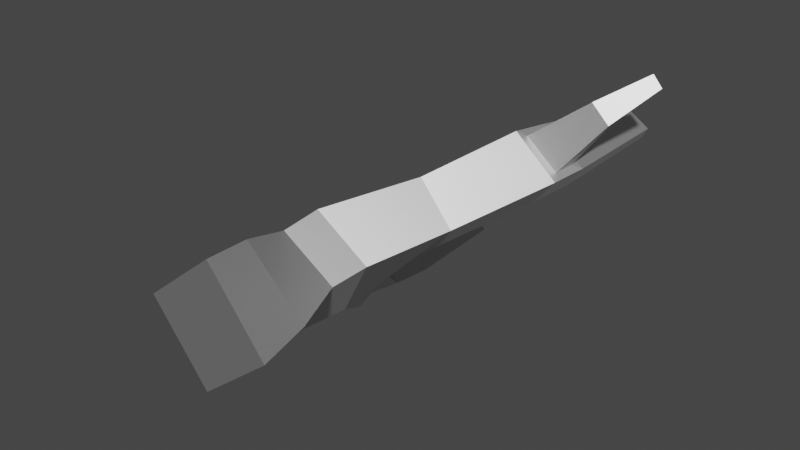# Source: deadTree1.blend  (saved by Blender 2.91.10; exported with 4.5.12 LTS)
import bpy
from mathutils import Matrix  # noqa: F401  (used for matrix-valued properties, if any)

bpy.ops.wm.read_factory_settings(use_empty=True)
scene = bpy.context.scene
scene.name = 'Scene'

# ---- collections
col_collection = bpy.data.collections.new('Collection'); scene.collection.children.link(col_collection)

# ---- materials (node trees are filled in below, after node groups)
mat_deadoaktreetrunk = bpy.data.materials.new('DeadOakTreeTrunk')
mat_deadoaktreetrunk.use_transparent_shadow = False
mat_deadoaktreetrunk.roughness = 0.5528
mat_deadoaktreetrunk.specular_intensity = 1.0
mat_deadoaktreetrunk.metallic = 1.0

# ---- material node trees
mat_deadoaktreetrunk.use_nodes = True; mat_deadoaktreetrunk.node_tree.nodes.clear()
_N = mat_deadoaktreetrunk.node_tree.nodes; _L = mat_deadoaktreetrunk.node_tree.links
n0 = _N.new('ShaderNodeBsdfPrincipled'); n0.name = 'Principled BSDF'; n0.location = (10, 300)
n0.distribution = 'GGX'
n0.subsurface_method = 'BURLEY'
n0.inputs[1].default_value = 1.0
n0.inputs[2].default_value = 0.5528
n0.inputs[3].default_value = 1.45
n0.inputs[13].default_value = 1.0
n0.inputs[27].default_value = (0.0, 0.0, 0.0, 1.0)
n0.inputs[28].default_value = 1.0
n1 = _N.new('ShaderNodeOutputMaterial'); n1.name = 'Material Output'; n1.location = (300, 300)
n2 = _N.new('ShaderNodeNormalMap'); n2.name = 'Normal Map'; n2.location = (-300, -300)
n2.label = 'Normal/Map'
_L.new(n0.outputs[0], n1.inputs[0])
_L.new(n2.outputs[0], n0.inputs[5])
n1.is_active_output = True

# ---- world
world_world = bpy.data.worlds.new('World'); scene.world = world_world
world_world.use_nodes = True; world_world.node_tree.nodes.clear()
_N = world_world.node_tree.nodes; _L = world_world.node_tree.links
n0 = _N.new('ShaderNodeOutputWorld'); n0.name = 'World Output'; n0.location = (300, 300)
n1 = _N.new('ShaderNodeBackground'); n1.name = 'Background'; n1.location = (10, 300)
n1.inputs[0].default_value = (0.05088, 0.05088, 0.05088, 1.0)
_L.new(n1.outputs[0], n0.inputs[0])
n0.is_active_output = True
world_world.color = (0.05088, 0.05088, 0.05088)
world_world.use_sun_shadow = False
world_world.sun_shadow_jitter_overblur = 0.0

# ---- meshes
me_cube_006 = bpy.data.meshes.new('Cube.006')
me_cube_006.from_pydata([(-1.78, 0.1442, -0.6109), (-1.235, 2.793, -1.064), (-0.2305, 0.1442, -2.542), (0.223, 2.793, -1.997), (0.1516, 0.1442, 0.9383), (-0.3019, 2.793, 0.3936), (1.701, 0.1442, -0.993), (1.156, 2.793, -0.5395), (-2.061, 5.243, -1.479), (-0.1773, 5.159, -2.662), (2.159, 5.772, 0.01995), (1.246, 5.781, 1.123), (1.38, 3.685, -0.3317), (-0.09551, 3.685, 0.6542), (-1.299, 4.198, -1.147), (0.2091, 4.186, -2.14), (0.5866, 5.298, -1.522), (-1.289, 5.374, -0.3344), (-2.285, 6.677, -1.761), (-1.005, 6.544, -3.197), (-1.467, 6.67, -1.129), (-0.1319, 6.557, -2.585), (0.7897, 5.659, -1.272), (-0.234, 5.712, -0.09382), (2.902, 8.069, 0.1298), (3.363, 8.272, 0.9751), (2.523, 8.246, 1.709), (1.69, 8.066, 1.23), (3.793, 11.65, 0.9145), (3.965, 11.61, 1.216), (3.268, 11.54, 1.714), (3.06, 11.58, 1.413), (2.086, 8.924, 1.301), (3.257, 8.95, 0.3515), (3.483, 8.768, 1.049), (2.683, 8.736, 1.706), (3.463, 8.089, 0.8091), (2.323, 8.057, 1.84), (2.582, 8.907, 1.834), (3.684, 8.955, 0.9385), (4.399, 8.721, 2.294), (3.941, 8.695, 2.774), (3.942, 9.015, 2.714), (4.368, 9.044, 2.286), (5.167, 9.669, 3.121), (4.915, 9.665, 3.417), (4.835, 9.802, 3.323), (5.067, 9.809, 3.058), (-0.9674, 9.579, -1.572), (-0.1365, 9.524, -2.437), (-0.4173, 9.636, -1.178), (0.4332, 9.597, -2.038), (0.08139, 7.46, -2.502), (-1.186, 7.541, -1.194), (-1.897, 7.539, -1.743), (-0.6905, 7.426, -3.041), (-3.179, 7.744, -3.037), (-2.6, 7.673, -3.76), (-3.01, 8.17, -3.032), (-2.517, 8.099, -3.675), (-4.14, 9.561, -3.919), (-3.891, 9.539, -4.259), (-3.983, 9.709, -3.85), (-3.769, 9.687, -4.147), (-1.629, 1.468, -0.8322), (-0.009157, 1.468, -2.392), (1.551, 1.468, -0.7716), (-0.06976, 1.468, 0.788)], [], [(64, 1, 3, 65), (65, 3, 7, 66), (66, 7, 5, 67), (67, 5, 1, 64), (2, 6, 4, 0), (13, 12, 10, 11), (11, 10, 36, 37), (15, 14, 8, 9), (14, 13, 11, 23, 17, 8), (12, 15, 9, 16, 22, 10), (7, 3, 15, 12), (1, 5, 13, 14), (3, 1, 14, 15), (5, 7, 12, 13), (53, 52, 51, 50), (9, 8, 18, 19), (17, 16, 21, 20), (16, 9, 19, 21), (8, 17, 20, 18), (33, 32, 31, 28), (23, 22, 16, 17), (22, 23, 27, 24), (10, 22, 24, 36), (23, 11, 37, 27), (29, 28, 31, 30), (38, 39, 29, 30), (32, 38, 30, 31), (39, 33, 28, 29), (36, 24, 33, 39), (27, 37, 38, 32), (34, 35, 42, 43), (24, 27, 32, 33), (25, 26, 37, 36), (26, 35, 38, 37), (34, 25, 36, 39), (35, 34, 39, 38), (40, 43, 47, 44), (35, 26, 41, 42), (25, 34, 43, 40), (26, 25, 40, 41), (45, 44, 47, 46), (41, 40, 44, 45), (43, 42, 46, 47), (42, 41, 45, 46), (50, 51, 49, 48), (54, 53, 50, 48), (52, 55, 49, 51), (55, 54, 48, 49), (54, 55, 59, 58), (21, 19, 55, 52), (18, 20, 53, 54), (20, 21, 52, 53), (58, 59, 63, 62), (18, 54, 58, 56), (55, 19, 57, 59), (19, 18, 56, 57), (61, 60, 62, 63), (56, 58, 62, 60), (59, 57, 61, 63), (57, 56, 60, 61), (4, 67, 64, 0), (6, 66, 67, 4), (2, 65, 66, 6), (0, 64, 65, 2)])
me_cube_006.polygons.foreach_set('use_smooth', [True] * 64)
_k = set([(0, 2), (0, 4), (0, 64), (1, 3), (1, 5), (1, 14), (1, 64), (2, 6), (2, 65), (3, 7), (3, 15), (3, 65), (4, 6), (4, 67), (5, 7), (5, 13), (5, 67), (6, 66), (7, 12), (7, 66), (8, 9), (8, 14), (8, 17), (8, 18), (9, 15), (9, 16), (9, 19), (10, 11), (10, 12), (10, 22), (10, 36), (11, 13), (11, 23), (11, 37), (12, 13), (12, 15), (13, 14), (14, 15), (16, 17), (16, 21), (16, 22), (17, 20), (17, 23), (18, 19), (18, 20), (18, 54), (18, 56), (19, 21), (19, 55), (19, 57), (20, 21), (20, 53), (21, 52), (22, 23), (22, 24), (23, 27), (24, 27), (24, 33), (24, 36), (25, 26), (25, 34), (25, 36), (25, 40), (26, 35), (26, 37), (26, 41), (27, 32), (27, 37), (28, 29), (28, 31), (28, 33), (29, 30), (29, 39), (30, 31), (30, 38), (31, 32), (32, 33), (32, 38), (33, 39), (34, 35), (34, 39), (34, 43), (35, 38), (35, 42), (36, 37), (36, 39), (37, 38), (38, 39), (40, 41), (40, 43), (40, 44), (41, 42), (41, 45), (42, 43), (42, 46), (43, 47), (44, 45), (44, 47), (45, 46), (46, 47), (48, 49), (48, 50), (48, 54), (49, 51), (49, 55), (50, 51), (50, 53), (51, 52), (52, 53), (52, 55), (53, 54), (54, 55), (54, 58), (55, 59), (56, 57), (56, 58), (56, 60), (57, 59), (57, 61), (58, 59), (58, 62), (59, 63), (60, 61), (60, 62), (61, 63), (62, 63), (64, 65), (64, 67), (65, 66), (66, 67)])
me_cube_006.attributes.new('sharp_edge', 'BOOLEAN', 'EDGE').data.foreach_set('value', [ (min(e.vertices), max(e.vertices)) in _k for e in me_cube_006.edges])
me_cube_006.materials.append(mat_deadoaktreetrunk)
me_cube_006.use_remesh_fix_poles = True
me_cube_006.use_remesh_preserve_attributes = False
me_cube_006.use_mirror_vertex_groups = False
me_cube_006.update()
me_cube_006.normals_split_custom_set([tuple(v) for v in zip(*[iter([-0.6175, 0.1928, -0.7626, -0.6175, 0.1928, -0.7626, -0.6175, 0.1928, -0.7626, -0.6175, 0.1928, -0.7626, 0.7626, 0.1928, -0.6175, 0.7626, 0.1928, -0.6175, 0.7626, 0.1928, -0.6175, 0.7626, 0.1928, -0.6175, 0.6175, 0.1928, 0.7626, 0.6175, 0.1928, 0.7626, 0.6175, 0.1928, 0.7626, 0.6175, 0.1928, 0.7626, -0.7626, 0.1928, 0.6175, -0.7626, 0.1928, 0.6175, -0.7626, 0.1928, 0.6175, -0.7626, 0.1928, 0.6175, 0.0, -1.0, 4.862e-09, 0.0, -1.0, 4.862e-09, 0.0, -1.0, 4.862e-09, 0.0, -1.0, 4.862e-09, 0.5924, -0.4335, 0.6791, 0.5924, -0.4335, 0.6791, 0.5924, -0.4335, 0.6791, 0.5924, -0.4335, 0.6791, 0.6205, -0.5153, 0.5912, 0.6205, -0.5153, 0.5912, 0.6205, -0.5153, 0.5912, 0.6205, -0.5153, 0.5912, -0.4604, -0.5551, -0.6928, -0.4604, -0.5551, -0.6928, -0.4604, -0.5551, -0.6928, -0.4604, -0.5551, -0.6928, -0.6829, 0.01158, 0.7304, -0.6829, 0.01158, 0.7304, -0.6829, 0.01158, 0.7304, -0.6829, 0.01158, 0.7304, -0.6829, 0.01158, 0.7304, -0.6829, 0.01158, 0.7304, 0.7754, -0.05391, -0.6292, 0.7754, -0.05391, -0.6292, 0.7754, -0.05391, -0.6292, 0.7754, -0.05391, -0.6292, 0.7754, -0.05391, -0.6292, 0.7754, -0.05391, -0.6292, 0.8348, -0.0611, -0.5472, 0.8348, -0.0611, -0.5472, 0.8348, -0.0611, -0.5472, 0.8348, -0.0611, -0.5472, -0.8356, 0.009285, 0.5492, -0.8356, 0.009285, 0.5492, -0.8356, 0.009285, 0.5492, -0.8356, 0.009285, 0.5492, -0.5431, -0.08222, -0.8357, -0.5431, -0.08222, -0.8357, -0.5431, -0.08222, -0.8357, -0.5431, -0.08222, -0.8357, 0.5164, -0.3318, 0.7894, 0.5164, -0.3318, 0.7894, 0.5164, -0.3318, 0.7894, 0.5164, -0.3318, 0.7894, 0.6839, -0.2584, 0.6823, 0.6839, -0.2584, 0.6823, 0.6839, -0.2584, 0.6823, 0.6839, -0.2584, 0.6823, -0.5955, -0.4207, -0.6844, -0.5955, -0.4207, -0.6844, -0.5955, -0.4207, -0.6844, -0.5955, -0.4207, -0.6844, 0.5231, 0.6136, 0.5915, 0.5231, 0.6136, 0.5915, 0.5231, 0.6136, 0.5915, 0.5231, 0.6136, 0.5915, 0.7299, 0.01388, -0.6835, 0.7299, 0.01388, -0.6835, 0.7299, 0.01388, -0.6835, 0.7299, 0.01388, -0.6835, -0.7421, 0.1485, 0.6537, -0.7421, 0.1485, 0.6537, -0.7421, 0.1485, 0.6537, -0.7421, 0.1485, 0.6537, -0.5927, 0.2634, -0.7612, -0.5927, 0.2634, -0.7612, -0.5927, 0.2634, -0.7612, -0.5927, 0.2634, -0.7612, -0.3081, 0.8516, -0.4241, -0.3081, 0.8516, -0.4241, -0.3081, 0.8516, -0.4241, -0.3081, 0.8516, -0.4241, -0.4961, 0.708, -0.5027, -0.4961, 0.708, -0.5027, -0.4961, 0.708, -0.5027, -0.4961, 0.708, -0.5027, 0.7073, -0.1964, -0.6791, 0.7073, -0.1964, -0.6791, 0.7073, -0.1964, -0.6791, 0.7073, -0.1964, -0.6791, -0.6525, 0.09137, 0.7523, -0.6525, 0.09137, 0.7523, -0.6525, 0.09137, 0.7523, -0.6525, 0.09137, 0.7523, -0.01655, 0.9927, 0.1198, -0.01655, 0.9927, 0.1198, -0.01655, 0.9927, 0.1198, -0.01655, 0.9927, 0.1198, 0.6124, -0.135, 0.7789, 0.6124, -0.135, 0.7789, 0.6124, -0.135, 0.7789, 0.6124, -0.135, 0.7789, -0.737, 0.2322, 0.6348, -0.737, 0.2322, 0.6348, -0.737, 0.2322, 0.6348, -0.737, 0.2322, 0.6348, 0.8282, -0.03866, -0.5591, 0.8282, -0.03866, -0.5591, 0.8282, -0.03866, -0.5591, 0.8282, -0.03866, -0.5591, 0.7827, -0.1359, -0.6074, 0.7827, -0.1359, -0.6074, 0.7827, -0.1359, -0.6074, 0.7827, -0.1359, -0.6074, -0.6881, 0.2374, 0.6857, -0.6881, 0.2374, 0.6857, -0.6881, 0.2374, 0.6857, -0.6881, 0.2374, 0.6857, -0.1434, 0.9839, -0.1063, -0.1434, 0.9839, -0.1063, -0.1434, 0.9839, -0.1063, -0.1434, 0.9839, -0.1063, -0.6059, 0.3792, -0.6993, -0.6059, 0.3792, -0.6993, -0.6059, 0.3792, -0.6993, -0.6059, 0.3792, -0.6993, 0.6495, -0.2432, 0.7204, 0.6495, -0.2432, 0.7204, 0.6495, -0.2432, 0.7204, 0.6495, -0.2432, 0.7204, 0.645, -0.1971, 0.7383, 0.645, -0.1971, 0.7383, 0.645, -0.1971, 0.7383, 0.645, -0.1971, 0.7383, 0.6528, -0.2692, 0.7081, 0.6528, -0.2692, 0.7081, 0.6528, -0.2692, 0.7081, 0.6528, -0.2692, 0.7081, 0.6237, -0.2111, 0.7526, 0.6237, -0.2111, 0.7526, 0.6237, -0.2111, 0.7526, 0.6237, -0.2111, 0.7526, 0.6871, 0.08493, -0.7216, 0.6871, 0.08493, -0.7216, 0.6871, 0.08493, -0.7216, 0.6871, 0.08493, -0.7216, -0.6325, 0.1836, 0.7525, -0.6325, 0.1836, 0.7525, -0.6325, 0.1836, 0.7525, -0.6325, 0.1836, 0.7525, 0.804, -0.03917, -0.5934, 0.804, -0.03917, -0.5934, 0.804, -0.03917, -0.5934, 0.804, -0.03917, -0.5934, 0.1934, -0.9672, 0.165, 0.1934, -0.9672, 0.165, 0.1934, -0.9672, 0.165, 0.1934, -0.9672, 0.165, 0.5663, 0.6537, 0.502, 0.5663, 0.6537, 0.502, 0.5663, 0.6537, 0.502, 0.5663, 0.6537, 0.502, 0.4901, -0.765, 0.4178, 0.4901, -0.765, 0.4178, 0.4901, -0.765, 0.4178, 0.4901, -0.765, 0.4178, -0.4505, 0.805, -0.3861, -0.4505, 0.805, -0.3861, -0.4505, 0.805, -0.3861, -0.4505, 0.805, -0.3861, -0.6406, 0.1426, 0.7546, -0.6406, 0.1426, 0.7546, -0.6406, 0.1426, 0.7546, -0.6406, 0.1426, 0.7546, -0.04612, 0.9941, -0.09868, -0.04612, 0.9941, -0.09868, -0.04612, 0.9941, -0.09868, -0.04612, 0.9941, -0.09868, -0.5918, 0.2079, 0.7788, -0.5918, 0.2079, 0.7788, -0.5918, 0.2079, 0.7788, -0.5918, 0.2079, 0.7788, 0.5658, 0.08568, -0.8201, 0.5658, 0.08568, -0.8201, 0.5658, 0.08568, -0.8201, 0.5658, 0.08568, -0.8201, -0.6645, 0.3608, -0.6544, -0.6645, 0.3608, -0.6544, -0.6645, 0.3608, -0.6544, -0.6645, 0.3608, -0.6544, 0.3016, 0.9372, 0.1749, 0.3016, 0.9372, 0.1749, 0.3016, 0.9372, 0.1749, 0.3016, 0.9372, 0.1749, 0.5732, -0.06008, -0.8172, 0.5732, -0.06008, -0.8172, 0.5732, -0.06008, -0.8172, 0.5732, -0.06008, -0.8172, -0.5914, 0.2489, 0.767, -0.5914, 0.2489, 0.767, -0.5914, 0.2489, 0.767, -0.5914, 0.2489, 0.767, 0.7055, -0.2037, 0.6788, 0.7055, -0.2037, 0.6788, 0.7055, -0.2037, 0.6788, 0.7055, -0.2037, 0.6788, 0.6463, 0.6348, 0.4235, 0.6463, 0.6348, 0.4235, 0.6463, 0.6348, 0.4235, 0.6463, 0.6348, 0.4235, -0.6613, 0.2733, 0.6986, -0.6613, 0.2733, 0.6986, -0.6613, 0.2733, 0.6986, -0.6613, 0.2733, 0.6986, 0.3591, 0.06312, -0.9312, 0.3591, 0.06312, -0.9312, 0.3591, 0.06312, -0.9312, 0.3591, 0.06312, -0.9312, -0.4745, -0.8155, -0.3314, -0.4745, -0.8155, -0.3314, -0.4745, -0.8155, -0.3314, -0.4745, -0.8155, -0.3314, -0.5147, 0.7442, -0.4258, -0.5147, 0.7442, -0.4258, -0.5147, 0.7442, -0.4258, -0.5147, 0.7442, -0.4258, -0.4796, 0.1608, 0.8626, -0.4796, 0.1608, 0.8626, -0.4796, 0.1608, 0.8626, -0.4796, 0.1608, 0.8626, 0.4936, 0.1213, -0.8612, 0.4936, 0.1213, -0.8612, 0.4936, 0.1213, -0.8612, 0.4936, 0.1213, -0.8612, -0.6651, -0.5821, -0.4677, -0.6651, -0.5821, -0.4677, -0.6651, -0.5821, -0.4677, -0.6651, -0.5821, -0.4677, -0.6697, 0.08552, 0.7377, -0.6697, 0.08552, 0.7377, -0.6697, 0.08552, 0.7377, -0.6697, 0.08552, 0.7377, 0.7377, 0.08552, 0.6697, 0.7377, 0.08552, 0.6697, 0.7377, 0.08552, 0.6697, 0.7377, 0.08552, 0.6697, 0.6697, 0.08552, -0.7377, 0.6697, 0.08552, -0.7377, 0.6697, 0.08552, -0.7377, 0.6697, 0.08552, -0.7377, -0.7377, 0.08552, -0.6697, -0.7377, 0.08552, -0.6697, -0.7377, 0.08552, -0.6697, -0.7377, 0.08552, -0.6697])] * 3)])

# ---- objects
ob_deadoak1 = bpy.data.objects.new('DeadOak1', me_cube_006)

# ---- transforms, parenting, visibility, modifiers, constraints
ob_deadoak1.location = (0.0, 0.0, 0.0)
ob_deadoak1.color = (0.8, 0.8, 0.8, 1.0)
ob_deadoak1.lineart.crease_threshold = 0.0

# ---- collection membership
col_collection.objects.link(ob_deadoak1)

# ---- scene / render settings (as saved in the file)
scene.frame_start = 1; scene.frame_end = 250; scene.frame_set(1)
scene.render.engine = 'BLENDER_EEVEE_NEXT'
scene.cycles.use_denoising = False
scene.cycles.samples = 128
scene.cycles.sampling_pattern = 'TABULATED_SOBOL'
scene.cycles.use_adaptive_sampling = False
scene.cycles.use_light_tree = False
scene.view_settings.view_transform = 'Filmic'
bpy.context.view_layer.update()

# ---- added for rendering (the .blend has no active camera and no usable light): camera, sun
cam_auto = bpy.data.cameras.new('AutoCamera')
cam_auto.lens = 50.0
cam_auto.sensor_width = 36.0
cam_auto.clip_end = 1000.0
ob_auto_camera = bpy.data.objects.new('AutoCamera', cam_auto)
scene.collection.objects.link(ob_auto_camera)
ob_auto_camera.location = (15.9375, -12.612, 11.9184)
ob_auto_camera.rotation_euler = (1.09748, -7.21219e-08, 0.694738)
scene.camera = ob_auto_camera
light_auto_sun = bpy.data.lights.new('AutoSun', 'SUN')
light_auto_sun.energy = 3.0
light_auto_sun.angle = 0.0523599
ob_auto_sun = bpy.data.objects.new('AutoSun', light_auto_sun)
scene.collection.objects.link(ob_auto_sun)
ob_auto_sun.rotation_euler = (0.872665, 0.174533, 0.523599)
bpy.context.view_layer.update()
